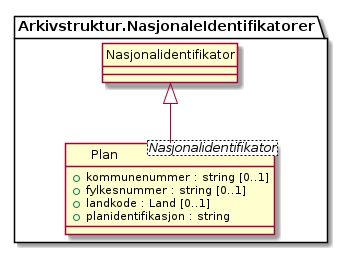

The diagram above was rendered by PlantUML. Its source (embedded in the PNG):
@startuml
skinparam nodesep 100
hide circle
class Arkivstruktur.NasjonaleIdentifikatorer.Plan <Nasjonalidentifikator> {
  +kommunenummer : string [0..1]
  +fylkesnummer : string [0..1]
  +landkode : Land [0..1]
  +planidentifikasjon : string
}
class Arkivstruktur.NasjonaleIdentifikatorer.Nasjonalidentifikator {
}
Arkivstruktur.NasjonaleIdentifikatorer.Nasjonalidentifikator <|-- Arkivstruktur.NasjonaleIdentifikatorer.Plan
@enduml